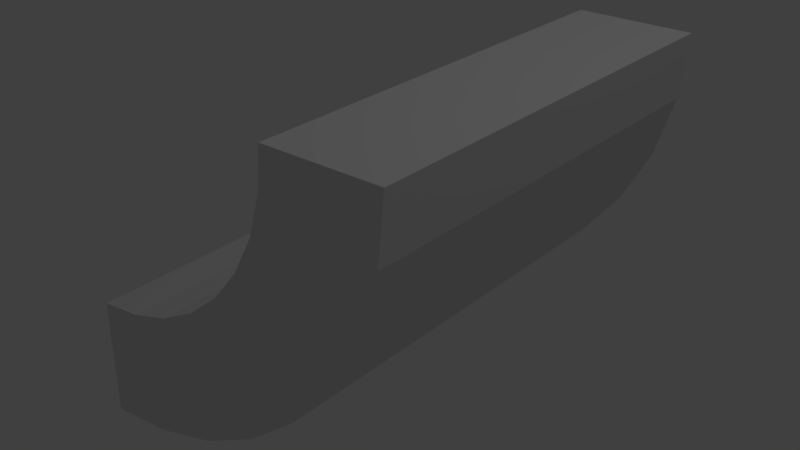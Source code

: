 # Source: pieza1.blend  (saved by Blender 2.78.0; exported with 4.5.12 LTS)
import bpy
from mathutils import Matrix  # noqa: F401  (used for matrix-valued properties, if any)

bpy.ops.wm.read_factory_settings(use_empty=True)
scene = bpy.context.scene
scene.name = 'Scene'

# ---- collections
col_collection_1 = bpy.data.collections.new('Collection 1'); scene.collection.children.link(col_collection_1)

# ---- world
world_world = bpy.data.worlds.new('World'); scene.world = world_world
world_world.color = (0.05088, 0.05088, 0.05088)
world_world.use_sun_shadow = False
world_world.sun_shadow_jitter_overblur = 0.0
world_world.cycles.sampling_method = 'MANUAL'

# ---- lights
light_lamp = bpy.data.lights.new('Lamp', 'POINT')
light_lamp.transmission_factor = 0.0
light_lamp.cutoff_distance = 30.0
light_lamp.energy = 100.0
light_lamp.shadow_buffer_clip_start = 1.001
light_lamp.shadow_soft_size = 0.1
light_lamp.shadow_maximum_resolution = 0.006
light_lamp.use_absolute_resolution = True

# ---- meshes
me_cylinder = bpy.data.meshes.new('Cylinder')
me_cylinder.from_pydata([(-1.178, 0.289, -1.467), (-1.178, 0.289, 1.467), (-0.8917, 0.2608, -1.467), (-0.8917, 0.2608, 1.467), (-0.6165, 0.1774, -1.467), (-0.6165, 0.1774, 1.467), (-0.3629, 0.04181, -1.467), (-0.3629, 0.04181, 1.467), (-0.1406, -0.1406, -1.467), (-0.1406, -0.1406, 1.467), (0.04181, -0.3629, -1.467), (0.04181, -0.3629, 1.467), (0.1774, -0.6165, -1.467), (0.1774, -0.6165, 1.467), (0.2608, -0.8917, -1.467), (0.2608, -0.8917, 1.467), (0.289, -1.178, -1.467), (0.289, -1.178, 1.467), (-1.178, 1.087, -1.467), (-1.178, 1.087, 1.467), (-0.736, 1.043, -1.467), (-0.736, 1.043, 1.467), (-0.3112, 0.9144, -1.467), (-0.3112, 0.9144, 1.467), (0.08035, 0.7052, -1.467), (0.08035, 0.7052, 1.467), (0.4235, 0.4235, -1.467), (0.4235, 0.4235, 1.467), (0.7052, 0.08035, -1.467), (0.7052, 0.08035, 1.467), (0.9144, -0.3112, -1.467), (0.9144, -0.3112, 1.467), (1.043, -0.736, -1.467), (1.043, -0.736, 1.467), (1.087, -1.178, -1.467), (1.087, -1.178, 1.467)], [], [(0, 2, 3, 1), (2, 4, 5, 3), (4, 6, 7, 5), (6, 8, 9, 7), (8, 10, 11, 9), (10, 12, 13, 11), (12, 14, 15, 13), (14, 16, 17, 15), (18, 19, 21, 20), (20, 21, 23, 22), (22, 23, 25, 24), (24, 25, 27, 26), (26, 27, 29, 28), (28, 29, 31, 30), (30, 31, 33, 32), (32, 33, 35, 34), (16, 34, 35, 17), (1, 19, 18, 0), (8, 6, 24, 26), (7, 9, 27, 25), (10, 8, 26, 28), (9, 11, 29, 27), (12, 10, 28, 30), (11, 13, 31, 29), (14, 12, 30, 32), (13, 15, 33, 31), (16, 14, 32, 34), (15, 17, 35, 33), (2, 0, 18, 20), (1, 3, 21, 19), (4, 2, 20, 22), (3, 5, 23, 21), (6, 4, 22, 24), (5, 7, 25, 23)])
me_cylinder.use_remesh_preserve_volume = False
me_cylinder.use_remesh_preserve_attributes = False
me_cylinder.use_mirror_vertex_groups = False
me_cylinder.update()

# ---- objects
ob_cylinder = bpy.data.objects.new('Cylinder', me_cylinder)
ob_lamp = bpy.data.objects.new('Lamp', light_lamp)

# ---- transforms, parenting, visibility, modifiers, constraints
ob_cylinder.location = (1.178, 2.844e-08, -1.178)
ob_cylinder.rotation_euler = (-1.571, -0.0, 0.0)
ob_cylinder.lineart.crease_threshold = 0.0
ob_lamp.location = (4.076, 1.005, 5.904)
ob_lamp.rotation_euler = (0.6503, 0.05522, 1.866)
ob_lamp.lock_rotations_4d = False
ob_lamp.empty_display_type = 'ARROWS'
ob_lamp.color = (0.0, 0.0, 0.0, 0.0)
ob_lamp.lineart.crease_threshold = 0.0

# ---- collection membership
col_collection_1.objects.link(ob_cylinder)
col_collection_1.objects.link(ob_lamp)

# ---- scene / render settings (as saved in the file)
scene.frame_start = 1; scene.frame_end = 250; scene.frame_set(1)
scene.render.engine = 'BLENDER_EEVEE_NEXT'
scene.render.resolution_percentage = 50
scene.render.dither_intensity = 0.0
scene.cycles.use_denoising = False
scene.cycles.samples = 128
scene.cycles.sampling_pattern = 'TABULATED_SOBOL'
scene.cycles.light_sampling_threshold = 0.0
scene.cycles.use_adaptive_sampling = False
scene.cycles.use_light_tree = False
scene.cycles.blur_glossy = 0.0
scene.cycles.sample_clamp_indirect = 0.0
scene.view_settings.view_transform = 'Standard'
bpy.context.view_layer.update()

# ---- added for rendering (the .blend has no active camera): camera
cam_auto = bpy.data.cameras.new('AutoCamera')
cam_auto.lens = 50.0
cam_auto.sensor_width = 36.0
cam_auto.clip_end = 1000.0
ob_auto_camera = bpy.data.objects.new('AutoCamera', cam_auto)
scene.collection.objects.link(ob_auto_camera)
ob_auto_camera.location = (5.15082, -4.82219, 2.08247)
ob_auto_camera.rotation_euler = (1.09748, -7.21219e-08, 0.694738)
scene.camera = ob_auto_camera
bpy.context.view_layer.update()
